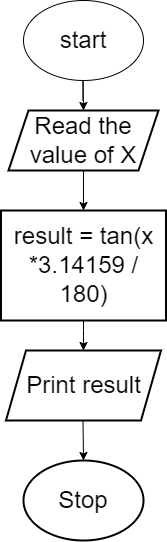

The diagram above was exported from draw.io. Its source (the exported page's mxGraphModel, read from the mxfile embedded in the PNG):
<mxGraphModel dx="868" dy="425" grid="1" gridSize="10" guides="1" tooltips="1" connect="1" arrows="1" fold="1" page="1" pageScale="1" pageWidth="850" pageHeight="1100" math="0" shadow="0">
  <root>
    <mxCell id="0" />
    <mxCell id="1" parent="0" />
    <mxCell id="mUZoyhKyStJPQFg8TSr1-1" value="&lt;font style=&quot;font-size: 24px&quot;&gt;start&lt;/font&gt;" style="ellipse;whiteSpace=wrap;html=1;" vertex="1" parent="1">
      <mxGeometry x="320" y="20" width="120" height="80" as="geometry" />
    </mxCell>
    <mxCell id="mUZoyhKyStJPQFg8TSr1-3" value="" style="endArrow=classic;html=1;rounded=0;fontSize=24;" edge="1" parent="1">
      <mxGeometry width="50" height="50" relative="1" as="geometry">
        <mxPoint x="379.5" y="120" as="sourcePoint" />
        <mxPoint x="380" y="130" as="targetPoint" />
        <Array as="points">
          <mxPoint x="379.5" y="100" />
        </Array>
      </mxGeometry>
    </mxCell>
    <mxCell id="mUZoyhKyStJPQFg8TSr1-5" value="result = tan(x *3.14159 / 180)" style="rounded=0;whiteSpace=wrap;html=1;fontSize=24;strokeWidth=2;" vertex="1" parent="1">
      <mxGeometry x="297.5" y="230" width="165" height="110" as="geometry" />
    </mxCell>
    <mxCell id="mUZoyhKyStJPQFg8TSr1-6" value="Print result" style="shape=parallelogram;perimeter=parallelogramPerimeter;whiteSpace=wrap;html=1;fixedSize=1;fontSize=24;strokeWidth=2;" vertex="1" parent="1">
      <mxGeometry x="302.5" y="370" width="155" height="70" as="geometry" />
    </mxCell>
    <mxCell id="mUZoyhKyStJPQFg8TSr1-7" value="Read the value of X" style="shape=parallelogram;perimeter=parallelogramPerimeter;whiteSpace=wrap;html=1;fixedSize=1;fontSize=24;strokeWidth=2;" vertex="1" parent="1">
      <mxGeometry x="305" y="130" width="150" height="60" as="geometry" />
    </mxCell>
    <mxCell id="mUZoyhKyStJPQFg8TSr1-8" value="" style="endArrow=classic;html=1;rounded=0;fontSize=24;exitX=0.5;exitY=1;exitDx=0;exitDy=0;entryX=0.5;entryY=0;entryDx=0;entryDy=0;" edge="1" parent="1" source="mUZoyhKyStJPQFg8TSr1-7" target="mUZoyhKyStJPQFg8TSr1-5">
      <mxGeometry width="50" height="50" relative="1" as="geometry">
        <mxPoint x="400" y="250" as="sourcePoint" />
        <mxPoint x="400" y="310" as="targetPoint" />
      </mxGeometry>
    </mxCell>
    <mxCell id="mUZoyhKyStJPQFg8TSr1-9" value="" style="endArrow=classic;html=1;rounded=0;fontSize=24;exitX=0.5;exitY=1;exitDx=0;exitDy=0;entryX=0.5;entryY=0;entryDx=0;entryDy=0;" edge="1" parent="1" source="mUZoyhKyStJPQFg8TSr1-5" target="mUZoyhKyStJPQFg8TSr1-6">
      <mxGeometry width="50" height="50" relative="1" as="geometry">
        <mxPoint x="400" y="250" as="sourcePoint" />
        <mxPoint x="390" y="370" as="targetPoint" />
        <Array as="points">
          <mxPoint x="380" y="350" />
        </Array>
      </mxGeometry>
    </mxCell>
    <mxCell id="mUZoyhKyStJPQFg8TSr1-10" value="Stop" style="ellipse;whiteSpace=wrap;html=1;fontSize=24;strokeWidth=2;" vertex="1" parent="1">
      <mxGeometry x="320" y="480" width="120" height="80" as="geometry" />
    </mxCell>
    <mxCell id="mUZoyhKyStJPQFg8TSr1-14" value="" style="endArrow=classic;html=1;rounded=0;fontSize=24;" edge="1" parent="1">
      <mxGeometry width="50" height="50" relative="1" as="geometry">
        <mxPoint x="379.5" y="440" as="sourcePoint" />
        <mxPoint x="380" y="480" as="targetPoint" />
      </mxGeometry>
    </mxCell>
  </root>
</mxGraphModel>